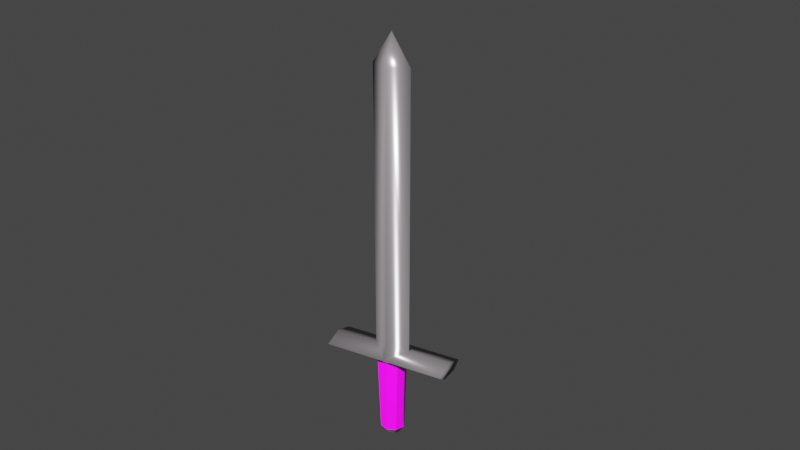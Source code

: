 # Source: Sword1.blend  (saved by Blender 2.83.19; exported with 4.5.12 LTS)
import bpy
from mathutils import Matrix  # noqa: F401  (used for matrix-valued properties, if any)

bpy.ops.wm.read_factory_settings(use_empty=True)
scene = bpy.context.scene
scene.name = 'Scene'

# ---- collections
col_collection = bpy.data.collections.new('Collection'); scene.collection.children.link(col_collection)

# ---- images (referenced by path relative to the original .blend; pixels are not part of the script)
import os
ASSET_DIR = os.environ.get("B2B_ASSET_DIR", "")  # directory of the original .blend (textures are referenced by path, not embedded)
HERE = os.path.dirname(os.path.abspath(__file__))  # packed textures are extracted next to this script under _unpacked/

def load_image(name, relpath, width, height, colorspace="sRGB"):
    """Load a texture the original file referenced (path relative to the .blend, or extracted next to this script)."""
    p = next((c for c in (os.path.join(HERE, relpath), os.path.join(ASSET_DIR, relpath)) if relpath and os.path.exists(c)), "")
    if p:
        img = bpy.data.images.load(p, check_existing=True)
        img.name = name
    else:  # same state as the original file: an image datablock whose file is absent (Cycles renders it pink)
        img = bpy.data.images.new(name, width, height)
        img.source = "FILE"
        img.filepath = "//" + (relpath or name)
    img.colorspace_settings.name = colorspace
    return img
img_sword_hilt_jpg = load_image('sword_hilt.jpg', 'Textures/sword_hilt.jpg', 1024, 1024, 'sRGB')

# ---- materials (node trees are filled in below, after node groups)
mat_hilt = bpy.data.materials.new('Hilt')
mat_hilt.alpha_threshold = 0.0
mat_hilt.use_transparent_shadow = False
mat_hilt.line_color = (0.0, 0.0, 0.0, 1.0)
mat_armor_color = bpy.data.materials.new('Armor Color')
mat_armor_color.use_transparent_shadow = False

# ---- material node trees
mat_hilt.use_nodes = True; mat_hilt.node_tree.nodes.clear()
_N = mat_hilt.node_tree.nodes; _L = mat_hilt.node_tree.links
n0 = _N.new('ShaderNodeOutputMaterial'); n0.name = 'Material Output'; n0.location = (300, 300)
n1 = _N.new('ShaderNodeBsdfPrincipled'); n1.name = 'Principled BSDF'; n1.location = (10, 300)
n1.distribution = 'GGX'
n1.subsurface_method = 'BURLEY'
n1.inputs[2].default_value = 0.4
n1.inputs[3].default_value = 1.45
n1.inputs[27].default_value = (0.0, 0.0, 0.0, 1.0)
n1.inputs[28].default_value = 1.0
n2 = _N.new('ShaderNodeTexImage'); n2.name = 'Image Texture'; n2.location = (-280, 280)
n2.image = img_sword_hilt_jpg
_L.new(n1.outputs[0], n0.inputs[0])
_L.new(n2.outputs[0], n1.inputs[0])
n0.is_active_output = True
mat_armor_color.use_nodes = True; mat_armor_color.node_tree.nodes.clear()
_N = mat_armor_color.node_tree.nodes; _L = mat_armor_color.node_tree.links
n0 = _N.new('ShaderNodeBsdfPrincipled'); n0.name = 'Principled BSDF'; n0.location = (10, 300)
n0.distribution = 'GGX'
n0.subsurface_method = 'BURLEY'
n0.inputs[0].default_value = (0.1812, 0.1683, 0.1779, 1.0)
n0.inputs[1].default_value = 0.6955
n0.inputs[2].default_value = 0.3136
n0.inputs[3].default_value = 1.45
n0.inputs[27].default_value = (0.0, 0.0, 0.0, 1.0)
n0.inputs[28].default_value = 1.0
n1 = _N.new('ShaderNodeOutputMaterial'); n1.name = 'Material Output'; n1.location = (300, 300)
_L.new(n0.outputs[0], n1.inputs[0])
n1.is_active_output = True

# ---- world
world_world = bpy.data.worlds.new('World'); scene.world = world_world
world_world.use_nodes = True; world_world.node_tree.nodes.clear()
_N = world_world.node_tree.nodes; _L = world_world.node_tree.links
n0 = _N.new('ShaderNodeOutputWorld'); n0.name = 'World Output'; n0.location = (300, 300)
n1 = _N.new('ShaderNodeBackground'); n1.name = 'Background'; n1.location = (10, 300)
n1.inputs[0].default_value = (0.05088, 0.05088, 0.05088, 1.0)
_L.new(n1.outputs[0], n0.inputs[0])
n0.is_active_output = True
world_world.color = (0.05088, 0.05088, 0.05088)
world_world.use_sun_shadow = False
world_world.sun_shadow_jitter_overblur = 0.0

# ---- cameras
cam_camera = bpy.data.cameras.new('Camera')
cam_camera.clip_end = 100.0
cam_camera.ortho_scale = 7.314

# ---- lights
light_light = bpy.data.lights.new('Light', 'POINT')
light_light.transmission_factor = 0.0
light_light.energy = 1e+04
light_light.shadow_soft_size = 0.1
light_light.shadow_maximum_resolution = 0.006
light_light.use_absolute_resolution = True

# ---- meshes
me_cube = bpy.data.meshes.new('Cube')
me_cube.from_pydata([(0.04909, 0.0487, -0.01543), (0.03159, 0.03229, -0.05561), (0.06834, -0.0001452, -0.01768), (0.04517, 0.0004922, -0.05561), (0.04881, -0.04874, -0.01597), (0.03229, -0.03159, -0.05561), (0.1093, 0.0, 2.151), (0.106, 0.0, 0.5095), (0.36, 0.0, 0.5095), (0.36, 0.1111, 0.4735), (0.36, -0.1111, 0.4735), (0.36, -0.05555, 0.4376), (0.36, 0.05555, 0.4376), (0.06306, -0.05566, 0.4376), (0.06306, 0.05566, 0.4376), (0.07728, 0.0, 0.4376), (0.0, 0.05488, -0.0436), (-0.04909, 0.0487, -0.01543), (-0.03159, 0.03229, -0.05561), (-0.06834, -0.0001452, -0.01768), (-0.04517, 0.0004922, -0.05561), (-0.04881, -0.04874, -0.01597), (-0.03229, -0.03159, -0.05561), (0.0, 0.00235, -0.07124), (0.0, -0.06666, -0.02228), (0.0, -0.03867, -0.05991), (0.0, 0.06855, -0.01646), (0.0, 0.03448, -0.06137), (-0.1093, 0.0, 2.151), (-0.106, 0.0, 0.5095), (0.0, 0.1115, 0.4735), (0.0, -0.05553, 2.151), (0.0, -0.1115, 0.4735), (0.0, 0.05553, 2.151), (0.0, 0.0, 2.327), (-0.36, 0.0, 0.5095), (-0.36, 0.1111, 0.4735), (-0.36, -0.1111, 0.4735), (0.0, -0.07604, 0.4376), (-0.36, -0.05555, 0.4376), (0.0, 0.07246, 0.4376), (-0.36, 0.05555, 0.4376), (-0.06306, -0.05566, 0.4376), (-0.06306, 0.05566, 0.4376), (-0.07728, 0.0, 0.4376), (0.0, 0.06848, 0.552), (0.0, -0.06848, 0.5476)], [], [(5, 25, 23), (1, 16, 26, 0), (4, 24, 5), (6, 33, 34), (31, 6, 34), (9, 8, 10), (38, 13, 32), (30, 14, 40), (3, 1, 0, 2), (27, 16, 1), (27, 1, 23), (1, 3, 23), (5, 3, 2, 4), (3, 5, 23), (5, 24, 25), (6, 7, 30, 45, 33), (46, 32, 7, 6, 31), (7, 32, 10, 8), (9, 30, 7, 8), (12, 9, 10, 11), (13, 11, 10, 32), (15, 14, 12, 11, 13), (40, 14, 0, 26), (2, 0, 14, 15), (13, 4, 2, 15), (38, 24, 4, 13), (14, 30, 9, 12), (22, 23, 25), (18, 17, 26, 16), (21, 22, 24), (28, 34, 33), (31, 34, 28), (36, 37, 35), (38, 32, 42), (30, 40, 43), (20, 19, 17, 18), (27, 18, 16), (27, 23, 18), (18, 23, 20), (22, 21, 19, 20), (20, 23, 22), (22, 25, 24), (28, 33, 45, 30, 29), (46, 31, 28, 29, 32), (29, 35, 37, 32), (36, 35, 29, 30), (41, 39, 37, 36), (42, 32, 37, 39), (44, 42, 39, 41, 43), (40, 26, 17, 43), (19, 44, 43, 17), (42, 44, 19, 21), (38, 42, 21, 24), (43, 41, 36, 30)])
me_cube.polygons.foreach_set('use_smooth', [0, 0, 0, 1, 1, 1, 1, 0, 0, 0, 0, 0, 0, 0, 0, 1, 1, 1, 1, 1, 1, 1, 0, 0, 0, 0, 1, 0, 0, 0, 1, 1, 1, 1, 0, 0, 0, 0, 0, 0, 0, 0, 1, 1, 1, 1, 1, 1, 1, 0, 0, 0, 0, 1])
me_cube.polygons.foreach_set('material_index', [1, 1, 1, 1, 1, 1, 1, 1, 1, 1, 1, 1, 1, 1, 1, 1, 1, 1, 1, 1, 1, 1, 0, 0, 0, 0, 1, 1, 1, 1, 1, 1, 1, 1, 1, 1, 1, 1, 1, 1, 1, 1, 1, 1, 1, 1, 1, 1, 1, 0, 0, 0, 0, 1])
_uv = me_cube.uv_layers.new(name='UVMap')
_uv.uv.foreach_set('vector', [0.375, 0.2172, 0.25, 0.1828, 0.5348, 0.01672, 0.625, 0.2172, 0.75, 0.2863, 0.75, 0.4251, 0.625, 0.4299, 0.375, 0.4273, 0.25, 0.3974, 0.375, 0.2172, 0.625, 0.5, 0.625, 0.375, 0.625, 0.5, 0.625, 0.875, 0.625, 0.75, 0.625, 0.875, 0.0, 0.0, 0.0, 0.0, 0.0, 0.0, 0.0, 0.0, 0.1875, 0.4375, 0.375, 0.875, 0.375, 0.375, 0.1875, 0.1875, 0.0, 0.0, 0.5, 0.2171, 0.625, 0.2172, 0.625, 0.4299, 0.5, 0.4195, 0.75, 0.163, 0.75, 0.2863, 0.625, 0.2172, 0.75, 0.163, 0.625, 0.2172, 0.5348, 0.01672, 0.625, 0.2172, 0.5, 0.2171, 0.5348, 0.01672, 0.375, 0.2172, 0.5, 0.2171, 0.5, 0.4195, 0.375, 0.4273, 0.5, 0.2171, 0.375, 0.2172, 0.5348, 0.01672, 0.375, 0.2172, 0.25, 0.3974, 0.25, 0.1828, 0.625, 0.5, 0.375, 0.5, 0.375, 0.375, 0.5, 0.375, 0.625, 0.375, 0.5, 0.875, 0.375, 0.875, 0.375, 0.75, 0.625, 0.75, 0.625, 0.875, 0.375, 0.75, 0.375, 0.875, 0.0, 0.0, 0.0, 0.0, 0.0, 0.0, 0.375, 0.375, 0.375, 0.75, 0.0, 0.0, 0.0, 0.0, 0.0, 0.0, 0.0, 0.0, 0.0, 0.0, 0.1875, 0.4375, 0.0, 0.0, 0.0, 0.0, 0.375, 0.875, 0.1875, 0.3125, 0.1875, 0.1875, 0.0, 0.0, 0.0, 0.0, 0.1875, 0.4375, 0.4065, 0.8985, 0.3073, 0.8985, 0.3267, 0.09265, 0.4001, 0.09103, 0.604, 0.09103, 0.699, 0.09333, 0.7169, 0.8992, 0.6129, 0.9007, 0.5247, 0.9007, 0.5309, 0.09369, 0.604, 0.09103, 0.6129, 0.9007, 0.1872, 0.909, 0.179, 0.09103, 0.2734, 0.1007, 0.3073, 0.9071, 0.1875, 0.1875, 0.375, 0.375, 0.0, 0.0, 0.0, 0.0, 0.375, 0.2172, 0.5348, 0.01672, 0.25, 0.1828, 0.625, 0.2172, 0.625, 0.4299, 0.75, 0.4251, 0.75, 0.2863, 0.375, 0.4273, 0.375, 0.2172, 0.25, 0.3974, 0.625, 0.5, 0.625, 0.5, 0.625, 0.375, 0.625, 0.875, 0.625, 0.875, 0.625, 0.75, 0.0, 0.0, 0.0, 0.0, 0.0, 0.0, 0.0, 0.0, 0.375, 0.875, 0.1875, 0.4375, 0.375, 0.375, 0.0, 0.0, 0.1875, 0.1875, 0.5, 0.2171, 0.5, 0.4195, 0.625, 0.4299, 0.625, 0.2172, 0.75, 0.163, 0.625, 0.2172, 0.75, 0.2863, 0.75, 0.163, 0.5348, 0.01672, 0.625, 0.2172, 0.625, 0.2172, 0.5348, 0.01672, 0.5, 0.2171, 0.375, 0.2172, 0.375, 0.4273, 0.5, 0.4195, 0.5, 0.2171, 0.5, 0.2171, 0.5348, 0.01672, 0.375, 0.2172, 0.375, 0.2172, 0.25, 0.1828, 0.25, 0.3974, 0.625, 0.5, 0.625, 0.375, 0.5, 0.375, 0.375, 0.375, 0.375, 0.5, 0.5, 0.875, 0.625, 0.875, 0.625, 0.75, 0.375, 0.75, 0.375, 0.875, 0.375, 0.75, 0.0, 0.0, 0.0, 0.0, 0.375, 0.875, 0.0, 0.0, 0.0, 0.0, 0.375, 0.75, 0.375, 0.375, 0.0, 0.0, 0.0, 0.0, 0.0, 0.0, 0.0, 0.0, 0.1875, 0.4375, 0.375, 0.875, 0.0, 0.0, 0.0, 0.0, 0.1875, 0.3125, 0.1875, 0.4375, 0.0, 0.0, 0.0, 0.0, 0.1875, 0.1875, 0.4065, 0.8985, 0.4001, 0.09103, 0.4959, 0.09178, 0.5247, 0.8974, 0.7964, 0.09103, 0.805, 0.9007, 0.7169, 0.9007, 0.7229, 0.09467, 0.909, 0.8992, 0.805, 0.9007, 0.7964, 0.09103, 0.8912, 0.09234, 0.1872, 0.909, 0.09103, 0.909, 0.106, 0.1022, 0.179, 0.09103, 0.1875, 0.1875, 0.0, 0.0, 0.0, 0.0, 0.375, 0.375])
me_cube.materials.append(mat_hilt)
me_cube.materials.append(mat_armor_color)
me_cube.use_remesh_preserve_volume = False
me_cube.use_remesh_preserve_attributes = False
me_cube.use_mirror_vertex_groups = False
me_cube.update()

# ---- objects
ob_cube = bpy.data.objects.new('Cube', me_cube)
ob_light = bpy.data.objects.new('Light', light_light)
ob_camera = bpy.data.objects.new('Camera', cam_camera)

# ---- transforms, parenting, visibility, modifiers, constraints
ob_cube.location = (0.0, 0.0, 0.0)
ob_cube.lock_rotations_4d = False
ob_cube.empty_display_type = 'ARROWS'
ob_cube.lineart.crease_threshold = 0.0
_vg = ob_cube.vertex_groups.new(name='Group')
ob_light.location = (-1.41, 5.504, 5.904)
ob_light.rotation_euler = (0.6503, 0.05522, 1.866)
ob_light.lock_rotations_4d = False
ob_light.empty_display_type = 'ARROWS'
ob_light.color = (0.0, 0.0, 0.0, 0.0)
ob_light.lineart.crease_threshold = 0.0
ob_camera.location = (-2.659, 4.599, 3.858)
ob_camera.rotation_euler = (1.117, -2.742e-07, 3.658)
ob_camera.scale = (1.0, 1.0, 1.0)
ob_camera.lock_rotations_4d = False
ob_camera.empty_display_type = 'ARROWS'
ob_camera.color = (0.0, 0.0, 0.0, 0.0)
ob_camera.display_type = 'WIRE'
ob_camera.lineart.crease_threshold = 0.0

# ---- collection membership
col_collection.objects.link(ob_cube)
col_collection.objects.link(ob_light)
col_collection.objects.link(ob_camera)

# ---- scene / render settings (as saved in the file)
scene.camera = ob_camera
scene.frame_start = 1; scene.frame_end = 250; scene.frame_set(1)
scene.render.engine = 'BLENDER_EEVEE_NEXT'
scene.cycles.use_denoising = False
scene.cycles.samples = 128
scene.cycles.sampling_pattern = 'TABULATED_SOBOL'
scene.cycles.use_adaptive_sampling = False
scene.cycles.use_light_tree = False
scene.view_settings.view_transform = 'Filmic'
bpy.context.view_layer.update()

